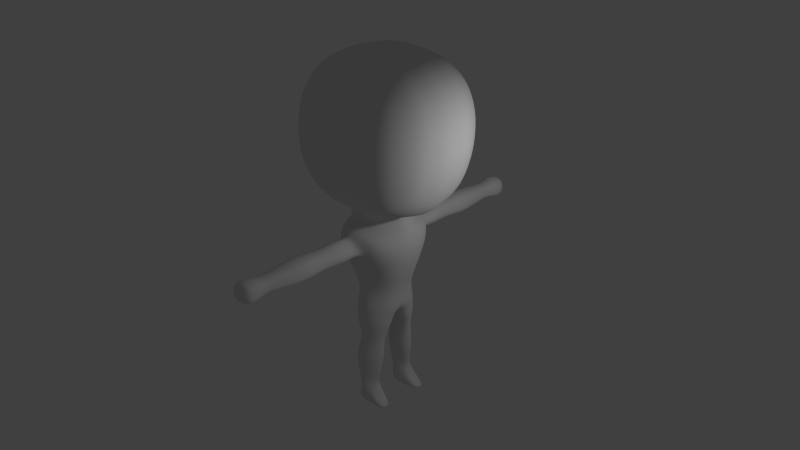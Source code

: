 # Source: base.blend  (saved by Blender 2.69.0; exported with 4.5.12 LTS)
import bpy
from mathutils import Matrix  # noqa: F401  (used for matrix-valued properties, if any)

bpy.ops.wm.read_factory_settings(use_empty=True)
scene = bpy.context.scene
scene.name = 'Scene'

# ---- collections
col_collection_1 = bpy.data.collections.new('Collection 1'); scene.collection.children.link(col_collection_1)

# ---- materials (node trees are filled in below, after node groups)
mat_dude_mat = bpy.data.materials.new('Dude_Mat')
mat_dude_mat.alpha_threshold = 0.0
mat_dude_mat.use_transparent_shadow = False
mat_dude_mat.roughness = 0.5
mat_dude_mat.line_color = (0.0, 0.0, 0.0, 1.0)

# ---- material node trees

# ---- world
world_world = bpy.data.worlds.new('World'); scene.world = world_world
world_world.color = (0.05088, 0.05088, 0.05088)
world_world.use_sun_shadow = False
world_world.sun_shadow_jitter_overblur = 0.0
world_world.cycles.sampling_method = 'MANUAL'
world_world.cycles.sample_map_resolution = 256

# ---- cameras
cam_camera = bpy.data.cameras.new('Camera')
cam_camera.clip_end = 100.0
cam_camera.lens = 35.0
cam_camera.sensor_width = 32.0
cam_camera.sensor_height = 18.0
cam_camera.ortho_scale = 7.314
cam_camera.dof.focus_distance = 0.0
cam_camera.dof.aperture_fstop = 128.0

# ---- lights
light_lamp = bpy.data.lights.new('Lamp', 'POINT')
light_lamp.transmission_factor = 0.0
light_lamp.cutoff_distance = 30.0
light_lamp.energy = 100.0
light_lamp.shadow_buffer_clip_start = 1.001
light_lamp.shadow_soft_size = 0.1
light_lamp.shadow_maximum_resolution = 0.006
light_lamp.use_absolute_resolution = True
light_lamp.cycles.use_multiple_importance_sampling = False

# ---- meshes
me_cube = bpy.data.meshes.new('Cube')
me_cube.from_pydata([(1.084, -1.046, 4.78), (-0.911, -1.0, 4.972), (1.226, -1.0, 6.825), (-0.7694, -1.0, 6.967), (1.264, -5.899e-08, 4.41), (0.07272, -1.195, 4.707), (1.349, -1.195, 5.814), (-1.119, 3.582e-07, 4.791), (-1.034, -1.195, 5.983), (1.434, -6.55e-07, 7.005), (0.2418, -1.195, 7.09), (-0.9498, 1.794e-07, 7.175), (-0.7421, 3.878e-07, 3.521), (0.2665, -1.186e-07, 7.438), (1.697, -4.762e-07, 5.789), (0.1573, -1.544, 5.898), (-1.382, 3.582e-07, 6.008), (1.228, -0.6263, 4.54), (-0.4529, -1.155, 4.783), (1.347, -1.155, 6.345), (-0.9578, -1.155, 6.509), (1.392, -0.5297, 6.969), (-0.2893, -1.155, 7.088), (0.6039, -1.155, 4.708), (1.272, -1.155, 5.288), (-1.077, -0.5297, 4.828), (-1.033, -1.155, 5.452), (0.7675, -1.155, 7.013), (-0.9135, -0.5297, 7.133), (-0.7173, 2.986e-07, 4.467), (0.6821, 6.021e-08, 4.433), (0.0524, -0.6591, 4.42), (0.2622, -0.6591, 7.376), (0.9196, -4.166e-07, 7.33), (-0.3953, 6.021e-08, 7.423), (1.635, -0.6591, 5.793), (1.589, -2.974e-07, 5.136), (1.682, -5.954e-07, 6.451), (-0.5001, -1.482, 5.945), (0.8147, -1.482, 5.852), (0.1106, -1.482, 5.241), (0.2039, -1.482, 6.556), (-1.321, -0.6591, 6.003), (-1.367, 3.582e-07, 5.346), (-1.274, 2.986e-07, 6.661), (-0.5703, -0.637, 4.529), (-0.3778, -0.6289, 7.357), (1.616, -0.6289, 6.433), (-0.4249, -1.417, 6.578), (0.4481, -0.6254, 4.494), (0.893, -0.6289, 7.267), (1.526, -0.6289, 5.163), (-0.5151, -1.417, 5.307), (0.7395, -1.417, 5.218), (0.8297, -1.417, 6.489), (-1.301, -0.6289, 5.363), (-1.211, -0.6289, 6.634), (2.841e-07, 2.203e-07, 2.042), (-0.52, 2.862e-07, 4.121), (0.6591, 6.908e-08, 4.121), (-0.01313, -0.583, 4.129), (-0.3608, -0.5262, 4.119), (0.3274, -0.4192, 4.11), (-0.6909, 3.449e-07, 3.945), (0.8069, 6.943e-09, 3.914), (0.003113, -0.7902, 4.109), (-0.5186, -0.6564, 3.968), (0.565, -0.6687, 3.937), (-0.5226, 3.65e-07, 2.998), (0.6324, 2.483e-08, 2.961), (0.0554, -0.6413, 3.034), (-0.2904, -0.6161, 3.038), (0.3318, -0.5181, 2.997), (-0.5878, -0.6045, 3.558), (-2.636e-07, -1.17, 3.976), (0.5625, -0.665, 3.573), (0.8161, 1.052e-09, 3.471), (-0.008865, -0.8762, 4.018), (-0.3048, -0.8276, 3.919), (0.3048, -0.8276, 3.919), (-1.07e-07, -0.7808, 3.456), (-0.3261, -0.7924, 3.614), (0.3261, -0.7924, 3.614), (0.0006368, -0.025, 1.989), (-4.685e-07, -2.066, 3.975), (0.4734, -0.08604, 2.067), (-0.1757, -1.191, 3.868), (0.1757, -1.191, 3.868), (-2.273e-07, -1.174, 3.455), (-0.2011, -1.168, 3.551), (0.1879, -1.193, 3.521), (-0.2752, -1.159, 3.699), (-7.336e-07, -3.366, 3.973), (0.2752, -1.159, 3.699), (-0.2415, -2.057, 3.899), (0.2415, -2.057, 3.899), (-4.321e-07, -2.07, 3.453), (-0.2415, -2.057, 3.491), (0.2415, -2.057, 3.491), (-0.2752, -2.055, 3.698), (2.429e-07, -0.01257, 1.916), (0.2752, -2.055, 3.698), (-0.2415, -3.292, 3.897), (0.2415, -3.292, 3.897), (-6.972e-07, -3.305, 3.451), (-0.2415, -3.292, 3.489), (0.2415, -3.292, 3.489), (-0.2752, -3.344, 3.696), (-7.176e-07, -3.486, 3.653), (0.2752, -3.344, 3.696), (-0.462, 3.67e-07, 2.602), (0.5284, 2.564e-08, 2.582), (0.04534, -0.5984, 2.624), (-0.153, -0.4771, 2.609), (0.2676, -0.45, 2.599), (-0.5633, 3.725e-07, 2.099), (0.5402, 2.41e-08, 2.212), (0.03893, -0.6772, 2.263), (-0.2327, -0.5454, 2.222), (0.286, -0.5363, 2.259), (-0.4088, -0.144, 1.916), (0.4617, -0.1516, 1.901), (0.03496, -0.6659, 1.923), (-0.2222, -0.5923, 1.926), (0.2867, -0.5684, 1.923), (-0.01361, -0.2198, 1.529), (-0.1737, -0.3032, 1.525), (0.3091, -0.2777, 1.497), (0.03337, -0.5814, 1.501), (-0.1018, -0.5093, 1.509), (0.1948, -0.5094, 1.492), (3.88e-07, -0.1752, 1.043), (-0.2939, -0.2583, 1.126), (0.3253, -0.2486, 1.057), (-0.02781, -0.7002, 1.103), (-0.2391, -0.6742, 1.139), (0.1825, -0.6156, 1.053), (4.093e-07, -0.2673, 0.4133), (-0.1634, -0.3241, 0.4218), (0.1634, -0.3241, 0.4218), (3.924e-07, -0.6679, 0.4207), (-0.08363, -0.5977, 0.3995), (0.1226, -0.5977, 0.3995), (4.391e-07, -0.2761, -0.03226), (-0.2312, -0.2761, -0.02489), (0.2312, -0.2761, -0.02489), (4.222e-07, -0.6766, -0.02489), (-0.1928, -0.6632, -0.02273), (0.1872, -0.6632, -0.01717), (0.3213, -0.3483, 0.1946), (0.2963, -0.6037, 0.1311), (0.5535, -0.3541, 0.01434), (0.612, -0.6095, 0.01194), (1.246, -0.2533, 4.442), (1.413, -0.2649, 6.987), (-1.098, -0.2649, 4.809), (-0.9317, -0.2649, 7.154), (0.2644, -0.3295, 7.407), (1.666, -0.3295, 5.791), (-1.352, -0.3295, 6.005), (-0.6513, -0.3023, 4.483), (-0.3865, -0.3144, 7.39), (1.649, -0.3144, 6.442), (0.5655, -0.249, 4.465), (0.9063, -0.3144, 7.298), (1.557, -0.3144, 5.149), (-1.334, -0.3144, 5.355), (-1.243, -0.3144, 6.647), (-0.4749, -0.1875, 4.11), (0.5272, -0.2258, 4.094), (-0.6316, -0.2751, 3.944), (0.6887, -0.3421, 3.91), (-0.4713, -0.2777, 2.997), (0.5693, -0.3339, 2.959), (-0.7005, -0.3719, 3.521), (0.7404, -0.4018, 3.515), (-0.3359, -0.2625, 2.588), (0.434, -0.3215, 2.619), (-0.4549, -0.3628, 2.206), (0.4707, -0.3337, 2.245), (-0.359, -0.4355, 1.938), (0.426, -0.3609, 1.914), (-0.124, -0.4013, 1.515), (0.302, -0.4013, 1.52), (-0.3441, -0.4463, 1.15), (0.3179, -0.4476, 1.059), (-0.201, -0.5232, 0.4139), (0.2259, -0.4609, 0.4246), (4.307e-07, -0.4763, -0.02857), (-0.2259, -0.4696, -0.02103), (0.2259, -0.4696, -0.02103), (0.3172, -0.476, 0.1934), (0.6932, -0.4818, 0.01314), (4.04e-07, -0.2841, 0.4911), (0.2095, -0.3845, 0.5093), (0.1221, -0.5499, 0.4992), (-0.1905, -0.242, 0.5634), (3.886e-07, -0.6471, 0.4978), (-0.09425, -0.6349, 0.5159), (0.2047, -0.4595, 0.5013), (-0.1819, -0.5204, 0.5759), (0.1467, -0.892, 3.795), (0.238, -0.9373, 3.7), (-0.2146, -0.9047, 3.601), (-0.238, -0.9373, 3.7), (-1.42e-07, -0.9073, 3.486), (0.2015, -0.9296, 3.571), (-0.1516, -0.8887, 3.799), (-1.867e-07, -0.9611, 3.943), (-0.1842, -2.975, 3.698), (-0.1617, -2.956, 3.833), (-5.92e-07, -2.965, 3.534), (-0.1617, -2.956, 3.559), (0.1617, -2.956, 3.559), (0.1842, -2.975, 3.698), (0.1617, -2.956, 3.833), (-6.164e-07, -2.986, 3.883), (-0.169, -1.702, 3.84), (-0.169, -1.702, 3.554), (0.169, -1.702, 3.554), (-3.706e-07, -1.711, 3.528), (-0.1925, -1.7, 3.699), (0.1925, -1.7, 3.699), (0.169, -1.702, 3.84), (-3.96e-07, -1.708, 3.893), (-0.6168, 2.923e-07, 4.291), (0.01009, -0.5727, 4.277), (0.2804, -0.4992, 4.297), (-0.3447, -0.5435, 4.313), (0.6704, 6.473e-08, 4.274), (-0.4167, -0.2959, 4.293), (0.3976, -0.291, 4.28), (0.2695, -0.5372, 2.101), (-0.4907, -0.025, 1.997), (0.03545, -0.6504, 2.103), (-0.2133, -0.5522, 2.084), (0.423, -0.3448, 2.089), (-0.4146, -0.3344, 2.107), (-0.1407, -2.788, 3.816), (-0.1407, -2.788, 3.578), (0.1407, -2.788, 3.578), (0.1407, -2.788, 3.816), (-0.1603, -2.799, 3.698), (-5.673e-07, -2.795, 3.556), (0.1603, -2.799, 3.698), (-5.885e-07, -2.808, 3.86)], [], [(45, 18, 1, 25), (46, 28, 3, 22), (47, 21, 2, 19), (48, 22, 3, 20), (49, 23, 5, 31), (50, 32, 10, 27), (51, 35, 6, 24), (52, 38, 8, 26), (53, 39, 15, 40), (54, 27, 10, 41), (166, 159, 16, 43), (167, 156, 11, 44), (160, 45, 25, 155), (230, 225, 58, 168), (31, 5, 18, 45), (32, 46, 22, 10), (157, 161, 46, 32), (161, 156, 28, 46), (35, 47, 19, 6), (158, 162, 47, 35), (162, 154, 21, 47), (38, 48, 20, 8), (15, 41, 48, 38), (41, 10, 22, 48), (227, 226, 60, 62), (153, 17, 49, 163), (17, 0, 23, 49), (21, 50, 27, 2), (154, 164, 50, 21), (164, 157, 32, 50), (17, 51, 24, 0), (153, 165, 51, 17), (165, 158, 35, 51), (18, 52, 26, 1), (5, 40, 52, 18), (40, 15, 38, 52), (23, 53, 40, 5), (0, 24, 53, 23), (24, 6, 39, 53), (39, 54, 41, 15), (6, 19, 54, 39), (19, 2, 27, 54), (155, 166, 43, 7), (1, 26, 55, 25), (26, 8, 42, 55), (159, 167, 44, 16), (8, 20, 56, 42), (20, 3, 28, 56), (168, 58, 63, 170), (62, 60, 65, 67), (169, 62, 67, 171), (226, 228, 61, 60), (231, 227, 62, 169), (65, 66, 78, 77), (174, 12, 68, 172), (67, 65, 77, 79), (60, 61, 66, 65), (70, 71, 113, 112), (175, 75, 72, 173), (71, 70, 80, 81), (170, 63, 12, 174), (78, 81, 204, 207), (171, 67, 75, 175), (203, 205, 88, 89), (205, 206, 90, 88), (202, 201, 87, 93), (204, 203, 89, 91), (119, 117, 234, 232), (81, 203, 204), (70, 72, 82, 80), (115, 57, 83, 233), (219, 222, 101, 98), (217, 221, 99, 94), (218, 220, 96, 97), (220, 219, 98, 96), (207, 204, 91, 86), (206, 202, 93, 90), (201, 208, 74, 87), (208, 207, 86, 74), (215, 216, 92, 103), (213, 214, 109, 106), (210, 209, 107, 102), (212, 211, 104, 105), (223, 224, 84, 95), (224, 217, 94, 84), (221, 218, 97, 99), (222, 223, 95, 101), (108, 107, 105, 104), (109, 108, 104, 106), (92, 102, 107, 108), (103, 92, 108, 109), (216, 210, 102, 92), (209, 212, 105, 107), (214, 215, 103, 109), (211, 213, 106, 104), (177, 114, 119, 179), (173, 72, 114, 177), (72, 70, 112, 114), (172, 68, 110, 176), (236, 232, 124, 181), (83, 85, 121, 100), (114, 112, 117, 119), (176, 110, 115, 178), (112, 113, 118, 117), (120, 100, 125, 126), (181, 124, 130, 183), (233, 83, 100, 120), (232, 234, 122, 124), (237, 233, 120, 180), (234, 235, 123, 122), (128, 129, 135, 134), (182, 126, 132, 184), (124, 122, 128, 130), (180, 120, 126, 182), (122, 123, 129, 128), (100, 121, 127, 125), (199, 195, 142, 187), (193, 194, 139, 137), (125, 127, 133, 131), (183, 130, 136, 185), (126, 125, 131, 132), (130, 128, 134, 136), (186, 138, 144, 189), (142, 140, 146, 148), (196, 193, 137, 138), (195, 197, 140, 142), (200, 196, 138, 186), (197, 198, 141, 140), (188, 146, 147, 189), (190, 148, 146, 188), (140, 141, 147, 146), (137, 139, 145, 143), (142, 148, 152, 150), (138, 137, 143, 144), (191, 150, 152, 192), (145, 139, 149, 151), (190, 145, 151, 192), (187, 142, 150, 191), (55, 42, 159, 166), (56, 28, 156, 167), (29, 160, 155, 7), (228, 230, 168, 61), (13, 34, 161, 157), (34, 11, 156, 161), (14, 37, 162, 158), (37, 9, 154, 162), (4, 153, 163, 30), (9, 33, 164, 154), (33, 13, 157, 164), (4, 36, 165, 153), (36, 14, 158, 165), (25, 55, 166, 155), (42, 56, 167, 159), (61, 168, 170, 66), (59, 169, 171, 64), (229, 231, 169, 59), (73, 174, 172, 71), (76, 175, 173, 69), (66, 170, 174, 73), (64, 171, 175, 76), (111, 177, 179, 116), (69, 173, 177, 111), (71, 172, 176, 113), (85, 236, 181, 121), (113, 176, 178, 118), (121, 181, 183, 127), (235, 237, 180, 123), (129, 182, 184, 135), (123, 180, 182, 129), (194, 199, 187, 139), (127, 183, 185, 133), (141, 186, 189, 147), (198, 200, 186, 141), (143, 188, 189, 144), (145, 190, 188, 143), (149, 191, 192, 151), (148, 190, 192, 152), (139, 187, 191, 149), (185, 136, 195, 199), (131, 133, 194, 193), (132, 131, 193, 196), (136, 134, 197, 195), (184, 132, 196, 200), (134, 135, 198, 197), (133, 185, 199, 194), (135, 184, 200, 198), (81, 80, 205, 203), (80, 82, 206, 205), (66, 73, 81, 78), (57, 116, 85, 83), (179, 119, 232, 236), (73, 71, 81), (79, 77, 208, 201), (77, 78, 207, 208), (241, 245, 216, 215), (240, 244, 214, 213), (238, 242, 209, 210), (239, 243, 211, 212), (245, 238, 210, 216), (242, 239, 212, 209), (244, 241, 215, 214), (243, 240, 213, 211), (90, 93, 222, 219), (86, 91, 221, 217), (89, 88, 220, 218), (88, 90, 219, 220), (87, 74, 224, 223), (74, 86, 217, 224), (91, 89, 218, 221), (93, 87, 223, 222), (160, 29, 225, 230), (49, 31, 226, 227), (31, 45, 228, 226), (163, 49, 227, 231), (45, 160, 230, 228), (30, 163, 231, 229), (72, 75, 82), (75, 67, 79, 82), (82, 79, 201, 202), (82, 202, 206), (178, 115, 233, 237), (117, 118, 235, 234), (116, 179, 236, 85), (118, 178, 237, 235), (95, 84, 245, 241), (98, 101, 244, 240), (94, 99, 242, 238), (97, 96, 243, 239), (84, 94, 238, 245), (99, 97, 239, 242), (101, 95, 241, 244), (96, 98, 240, 243)])
me_cube.polygons.foreach_set('use_smooth', [True] * 232)
me_cube.materials.append(mat_dude_mat)
me_cube.use_remesh_preserve_volume = False
me_cube.use_remesh_preserve_attributes = False
me_cube.use_mirror_vertex_groups = False
me_cube.update()

# ---- objects
ob_dude = bpy.data.objects.new('Dude', me_cube)
ob_lamp = bpy.data.objects.new('Lamp', light_lamp)
ob_camera = bpy.data.objects.new('Camera', cam_camera)

# ---- transforms, parenting, visibility, modifiers, constraints
ob_dude.location = (0.0, 0.0, 0.0)
ob_dude.lock_rotations_4d = False
ob_dude.empty_display_type = 'ARROWS'
ob_dude.lineart.crease_threshold = 0.0
_m = ob_dude.modifiers.new('Mirror', 'MIRROR')
_m.use_axis = (False, True, False)
_m = ob_dude.modifiers.new('Subsurf', 'SUBSURF')
_m.uv_smooth = 'PRESERVE_CORNERS'
_m.quality = 2
_m.levels = 2
_m.show_only_control_edges = False
ob_lamp.location = (4.076, 1.005, 5.904)
ob_lamp.rotation_euler = (0.6503, 0.05522, 1.866)
ob_lamp.lock_rotations_4d = False
ob_lamp.empty_display_type = 'ARROWS'
ob_lamp.color = (0.0, 0.0, 0.0, 0.0)
ob_lamp.lineart.crease_threshold = 0.0
ob_camera.location = (11.33, -10.12, 11.42)
ob_camera.rotation_euler = (1.109, 0.01082, 0.8149)
ob_camera.lock_rotations_4d = False
ob_camera.empty_display_type = 'ARROWS'
ob_camera.color = (0.0, 0.0, 0.0, 0.0)
ob_camera.display_type = 'WIRE'
ob_camera.lineart.crease_threshold = 0.0

# ---- collection membership
col_collection_1.objects.link(ob_dude)
col_collection_1.objects.link(ob_lamp)
col_collection_1.objects.link(ob_camera)

# ---- scene / render settings (as saved in the file)
scene.camera = ob_camera
scene.frame_start = 1; scene.frame_end = 250; scene.frame_set(1)
scene.render.engine = 'BLENDER_EEVEE_NEXT'
scene.render.image_settings.compression = 90
scene.render.resolution_percentage = 50
scene.render.dither_intensity = 0.0
scene.cycles.use_denoising = False
scene.cycles.samples = 10
scene.cycles.sampling_pattern = 'TABULATED_SOBOL'
scene.cycles.light_sampling_threshold = 0.0
scene.cycles.use_adaptive_sampling = False
scene.cycles.use_light_tree = False
scene.cycles.blur_glossy = 0.0
scene.cycles.volume_bounces = 1
scene.cycles.pixel_filter_type = 'GAUSSIAN'
scene.cycles.sample_clamp_indirect = 0.0
scene.view_settings.view_transform = 'Standard'
bpy.context.view_layer.update()
